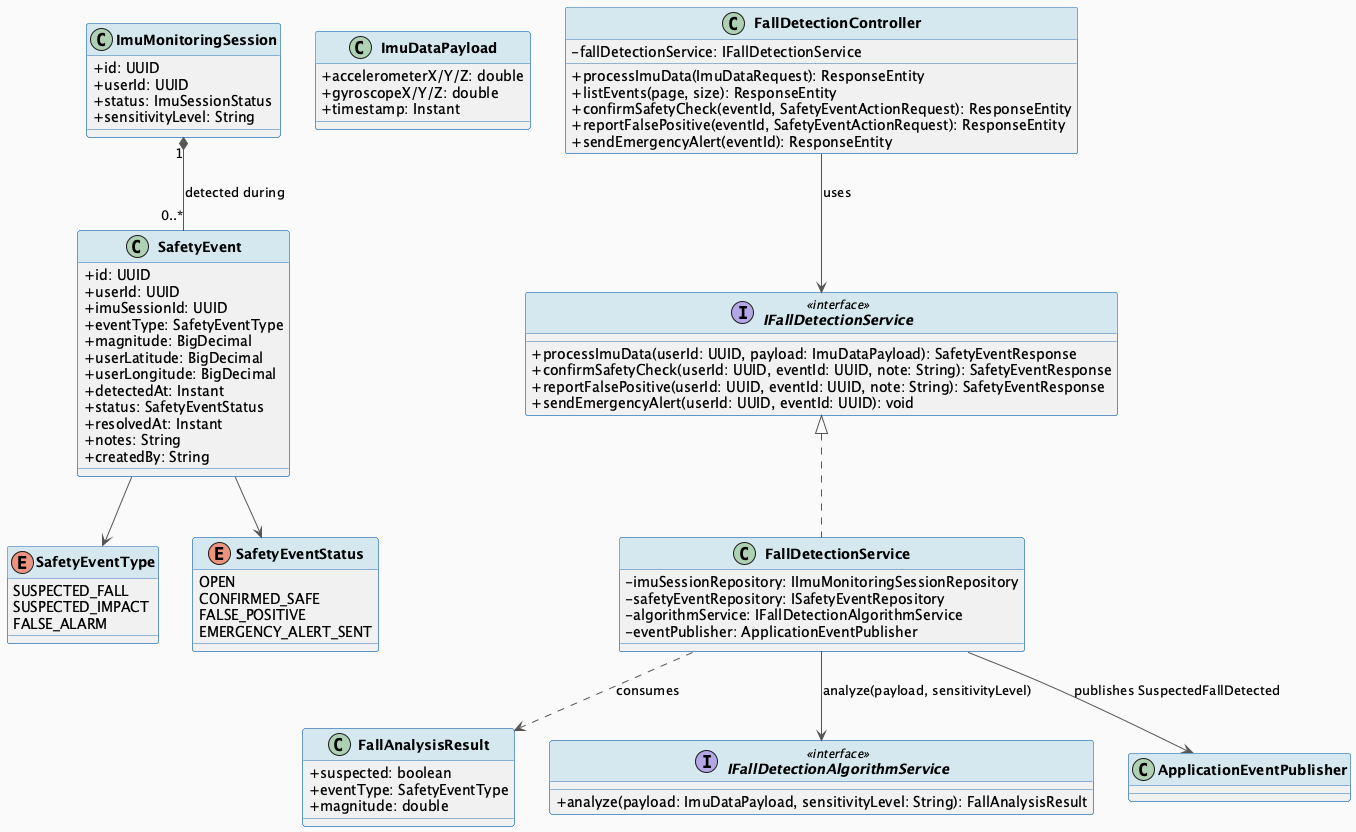

The diagram above was rendered by PlantUML. Its source (embedded in the PNG):
@startuml MF14_02_FallDetection_ClassDiagram
skinparam classAttributeIconSize 0
skinparam classFontStyle bold
skinparam backgroundColor #FAFAFA
skinparam ArrowColor #555555
skinparam ClassBorderColor #2E75B6
skinparam ClassHeaderBackgroundColor #D5E8F0

class ImuMonitoringSession {
  + id: UUID
  + userId: UUID
  + status: ImuSessionStatus
  + sensitivityLevel: String
}

class SafetyEvent {
  + id: UUID
  + userId: UUID
  + imuSessionId: UUID
  + eventType: SafetyEventType
  + magnitude: BigDecimal
  + userLatitude: BigDecimal
  + userLongitude: BigDecimal
  + detectedAt: Instant
  + status: SafetyEventStatus
  + resolvedAt: Instant
  + notes: String
  + createdBy: String
}

enum SafetyEventType {
  SUSPECTED_FALL
  SUSPECTED_IMPACT
  FALSE_ALARM
}

enum SafetyEventStatus {
  OPEN
  CONFIRMED_SAFE
  FALSE_POSITIVE
  EMERGENCY_ALERT_SENT
}

class ImuDataPayload {
  + accelerometerX/Y/Z: double
  + gyroscopeX/Y/Z: double
  + timestamp: Instant
}

class FallAnalysisResult {
  + suspected: boolean
  + eventType: SafetyEventType
  + magnitude: double
}

class FallDetectionController {
  - fallDetectionService: IFallDetectionService
  + processImuData(ImuDataRequest): ResponseEntity
  + listEvents(page, size): ResponseEntity
  + confirmSafetyCheck(eventId, SafetyEventActionRequest): ResponseEntity
  + reportFalsePositive(eventId, SafetyEventActionRequest): ResponseEntity
  + sendEmergencyAlert(eventId): ResponseEntity
}

interface IFallDetectionAlgorithmService <<interface>> {
  + analyze(payload: ImuDataPayload, sensitivityLevel: String): FallAnalysisResult
}

interface IFallDetectionService <<interface>> {
  + processImuData(userId: UUID, payload: ImuDataPayload): SafetyEventResponse
  + confirmSafetyCheck(userId: UUID, eventId: UUID, note: String): SafetyEventResponse
  + reportFalsePositive(userId: UUID, eventId: UUID, note: String): SafetyEventResponse
  + sendEmergencyAlert(userId: UUID, eventId: UUID): void
}

class FallDetectionService implements IFallDetectionService {
  - imuSessionRepository: IImuMonitoringSessionRepository
  - safetyEventRepository: ISafetyEventRepository
  - algorithmService: IFallDetectionAlgorithmService
  - eventPublisher: ApplicationEventPublisher
}

ImuMonitoringSession "1" *-- "0..*" SafetyEvent : detected during
SafetyEvent --> SafetyEventType
SafetyEvent --> SafetyEventStatus
FallDetectionController --> IFallDetectionService : uses
FallDetectionService --> IFallDetectionAlgorithmService : analyze(payload, sensitivityLevel)
FallDetectionService ..> FallAnalysisResult : consumes
FallDetectionService --> ApplicationEventPublisher : publishes SuspectedFallDetected

@enduml